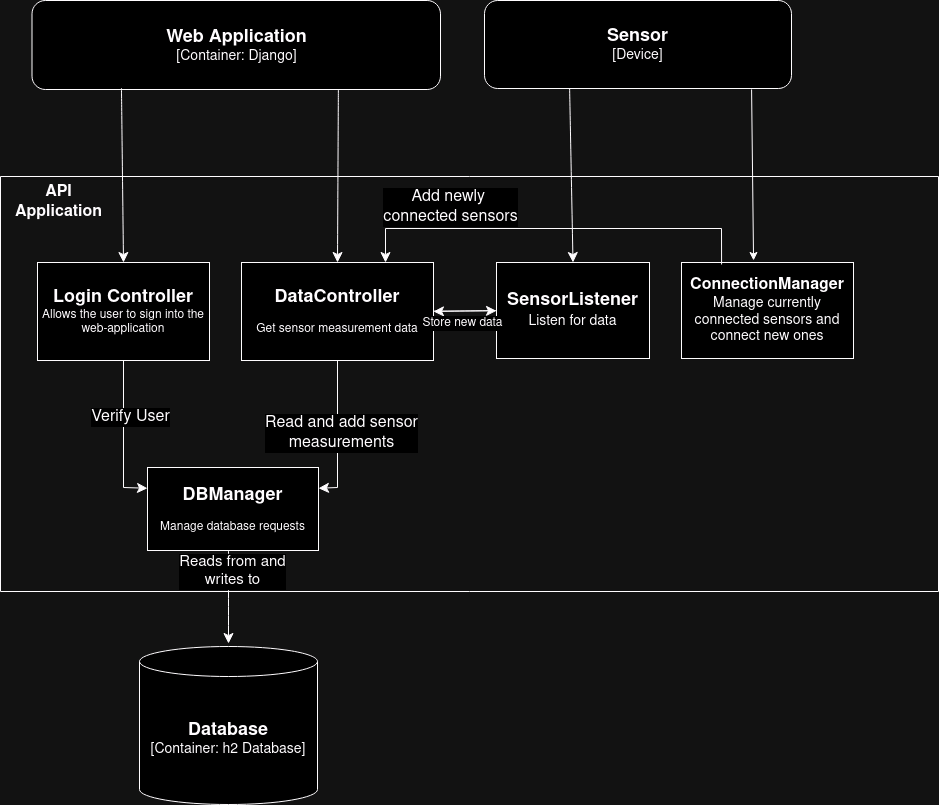

The diagram above was exported from draw.io. Its source (the exported page's mxGraphModel, read from the mxfile embedded in the PNG):
<mxGraphModel dx="1765" dy="1218" grid="0" gridSize="10" guides="1" tooltips="1" connect="1" arrows="1" fold="1" page="0" pageScale="1" pageWidth="850" pageHeight="1100" math="0" shadow="0">
  <root>
    <mxCell id="0" />
    <mxCell id="1" parent="0" />
    <mxCell id="GL0maH6RaG-xszew6kpp-36" value="" style="endArrow=classic;html=1;rounded=0;fontSize=12;startSize=8;endSize=8;curved=1;entryX=0.5;entryY=0;entryDx=0;entryDy=0;" parent="1" target="GL0maH6RaG-xszew6kpp-35" edge="1">
      <mxGeometry width="50" height="50" relative="1" as="geometry">
        <mxPoint x="216" y="-172" as="sourcePoint" />
        <mxPoint x="297" y="-137" as="targetPoint" />
      </mxGeometry>
    </mxCell>
    <mxCell id="GL0maH6RaG-xszew6kpp-1" value="&lt;div&gt;&lt;font size=&quot;1&quot;&gt;&lt;b style=&quot;font-size: 18px;&quot;&gt;Web Application&lt;/b&gt;&lt;br&gt;&lt;/font&gt;&lt;/div&gt;&lt;div style=&quot;font-size: 14px;&quot;&gt;&lt;font style=&quot;font-size: 14px;&quot;&gt;[Container: Django]&lt;br&gt;&lt;/font&gt;&lt;/div&gt;" style="rounded=1;whiteSpace=wrap;html=1;" parent="1" vertex="1">
      <mxGeometry x="-321.5" y="-254" width="408.5" height="89" as="geometry" />
    </mxCell>
    <mxCell id="GL0maH6RaG-xszew6kpp-2" value="" style="endArrow=classic;html=1;rounded=0;fontSize=12;startSize=8;endSize=8;curved=1;exitX=0.219;exitY=0.984;exitDx=0;exitDy=0;entryX=0.5;entryY=0;entryDx=0;entryDy=0;exitPerimeter=0;" parent="1" source="GL0maH6RaG-xszew6kpp-1" target="GL0maH6RaG-xszew6kpp-4" edge="1">
      <mxGeometry width="50" height="50" relative="1" as="geometry">
        <mxPoint x="-117" y="13" as="sourcePoint" />
        <mxPoint x="-144" y="-92" as="targetPoint" />
      </mxGeometry>
    </mxCell>
    <mxCell id="GL0maH6RaG-xszew6kpp-3" value="" style="swimlane;startSize=0;" parent="1" vertex="1">
      <mxGeometry x="-353" y="-78" width="938" height="415" as="geometry" />
    </mxCell>
    <mxCell id="GL0maH6RaG-xszew6kpp-4" value="&lt;div style=&quot;font-size: 18px;&quot;&gt;&lt;b&gt;Login Controller&lt;/b&gt;&lt;/div&gt;&lt;div style=&quot;&quot;&gt;Allows the user to sign into the web-application&lt;br&gt;&lt;/div&gt;" style="rounded=0;whiteSpace=wrap;html=1;" parent="GL0maH6RaG-xszew6kpp-3" vertex="1">
      <mxGeometry x="37" y="86" width="172" height="98" as="geometry" />
    </mxCell>
    <mxCell id="GL0maH6RaG-xszew6kpp-10" value="&lt;b&gt;API Application&lt;/b&gt;" style="text;html=1;align=center;verticalAlign=middle;whiteSpace=wrap;rounded=0;fontSize=16;" parent="GL0maH6RaG-xszew6kpp-3" vertex="1">
      <mxGeometry y="4" width="117" height="43" as="geometry" />
    </mxCell>
    <mxCell id="GL0maH6RaG-xszew6kpp-39" value="" style="edgeStyle=none;curved=1;rounded=0;orthogonalLoop=1;jettySize=auto;html=1;fontSize=12;startSize=8;endSize=8;" parent="GL0maH6RaG-xszew6kpp-3" source="GL0maH6RaG-xszew6kpp-13" target="GL0maH6RaG-xszew6kpp-35" edge="1">
      <mxGeometry relative="1" as="geometry" />
    </mxCell>
    <mxCell id="GL0maH6RaG-xszew6kpp-13" value="&lt;div&gt;&lt;font style=&quot;font-size: 18px;&quot;&gt;&lt;b&gt;DataController&lt;/b&gt;&lt;/font&gt;&lt;/div&gt;&lt;br&gt;Get sensor measurement data" style="rounded=0;whiteSpace=wrap;html=1;" parent="GL0maH6RaG-xszew6kpp-3" vertex="1">
      <mxGeometry x="241" y="86" width="192" height="98" as="geometry" />
    </mxCell>
    <mxCell id="GL0maH6RaG-xszew6kpp-15" value="&lt;div&gt;&lt;b style=&quot;font-size: 18px;&quot;&gt;DBManager&lt;/b&gt;&lt;/div&gt;&lt;br&gt;Manage database requests" style="rounded=0;whiteSpace=wrap;html=1;" parent="GL0maH6RaG-xszew6kpp-3" vertex="1">
      <mxGeometry x="147" y="291" width="171" height="83" as="geometry" />
    </mxCell>
    <mxCell id="GL0maH6RaG-xszew6kpp-8" value="" style="endArrow=classic;html=1;rounded=0;fontSize=12;startSize=8;endSize=8;curved=0;exitX=0.5;exitY=1;exitDx=0;exitDy=0;entryX=0;entryY=0.25;entryDx=0;entryDy=0;" parent="GL0maH6RaG-xszew6kpp-3" source="GL0maH6RaG-xszew6kpp-4" target="GL0maH6RaG-xszew6kpp-15" edge="1">
      <mxGeometry width="50" height="50" relative="1" as="geometry">
        <mxPoint x="135" y="309" as="sourcePoint" />
        <mxPoint x="123" y="279" as="targetPoint" />
        <Array as="points">
          <mxPoint x="123" y="311" />
        </Array>
      </mxGeometry>
    </mxCell>
    <mxCell id="GL0maH6RaG-xszew6kpp-9" value="&lt;font style=&quot;font-size: 16px;&quot;&gt;Verify User&lt;/font&gt;" style="edgeLabel;html=1;align=center;verticalAlign=middle;resizable=0;points=[];fontSize=12;" parent="GL0maH6RaG-xszew6kpp-8" vertex="1" connectable="0">
      <mxGeometry x="-0.4001" y="2" relative="1" as="geometry">
        <mxPoint x="4" y="11" as="offset" />
      </mxGeometry>
    </mxCell>
    <mxCell id="GL0maH6RaG-xszew6kpp-26" value="" style="endArrow=classic;html=1;rounded=0;fontSize=12;startSize=8;endSize=8;curved=0;exitX=0.5;exitY=1;exitDx=0;exitDy=0;entryX=1;entryY=0.25;entryDx=0;entryDy=0;" parent="GL0maH6RaG-xszew6kpp-3" source="GL0maH6RaG-xszew6kpp-13" target="GL0maH6RaG-xszew6kpp-15" edge="1">
      <mxGeometry width="50" height="50" relative="1" as="geometry">
        <mxPoint x="479" y="531" as="sourcePoint" />
        <mxPoint x="529" y="481" as="targetPoint" />
        <Array as="points">
          <mxPoint x="337" y="311" />
        </Array>
      </mxGeometry>
    </mxCell>
    <mxCell id="GL0maH6RaG-xszew6kpp-29" value="&lt;div style=&quot;font-size: 16px;&quot;&gt;&lt;font style=&quot;font-size: 16px;&quot;&gt;Read and add sensor&lt;/font&gt;&lt;/div&gt;&lt;div style=&quot;font-size: 16px;&quot;&gt;&lt;font style=&quot;font-size: 16px;&quot;&gt;measurements&lt;/font&gt;&lt;/div&gt;" style="edgeLabel;html=1;align=center;verticalAlign=middle;resizable=0;points=[];fontSize=12;" parent="GL0maH6RaG-xszew6kpp-26" vertex="1" connectable="0">
      <mxGeometry x="-0.011" y="3" relative="1" as="geometry">
        <mxPoint as="offset" />
      </mxGeometry>
    </mxCell>
    <mxCell id="GL0maH6RaG-xszew6kpp-31" value="&lt;div&gt;&lt;b&gt;&lt;font style=&quot;font-size: 16px;&quot;&gt;ConnectionManager&lt;/font&gt;&lt;br&gt;&lt;/b&gt;&lt;/div&gt;&lt;div style=&quot;font-size: 14px;&quot;&gt;Manage currently connected sensors and connect new ones&lt;b&gt;&lt;br&gt;&lt;/b&gt;&lt;/div&gt;" style="rounded=0;whiteSpace=wrap;html=1;" parent="GL0maH6RaG-xszew6kpp-3" vertex="1">
      <mxGeometry x="681" y="86" width="172" height="96" as="geometry" />
    </mxCell>
    <mxCell id="GL0maH6RaG-xszew6kpp-33" value="" style="endArrow=classic;html=1;rounded=0;fontSize=12;startSize=8;endSize=8;curved=0;exitX=0.233;exitY=0.021;exitDx=0;exitDy=0;entryX=0.75;entryY=0;entryDx=0;entryDy=0;exitPerimeter=0;" parent="GL0maH6RaG-xszew6kpp-3" source="GL0maH6RaG-xszew6kpp-31" target="GL0maH6RaG-xszew6kpp-13" edge="1">
      <mxGeometry width="50" height="50" relative="1" as="geometry">
        <mxPoint x="706" y="73" as="sourcePoint" />
        <mxPoint x="756" y="23" as="targetPoint" />
        <Array as="points">
          <mxPoint x="721" y="52" />
          <mxPoint x="385" y="52" />
        </Array>
      </mxGeometry>
    </mxCell>
    <mxCell id="GL0maH6RaG-xszew6kpp-34" value="&lt;div&gt;&lt;font style=&quot;font-size: 16px;&quot;&gt;Add newly&amp;nbsp;&lt;/font&gt;&lt;/div&gt;&lt;div&gt;&lt;font style=&quot;font-size: 16px;&quot;&gt;connected sensors&lt;/font&gt;&lt;/div&gt;" style="edgeLabel;html=1;align=center;verticalAlign=middle;resizable=0;points=[];fontSize=12;" parent="GL0maH6RaG-xszew6kpp-33" vertex="1" connectable="0">
      <mxGeometry x="-0.0391" y="3" relative="1" as="geometry">
        <mxPoint x="-113" y="-25" as="offset" />
      </mxGeometry>
    </mxCell>
    <mxCell id="GL0maH6RaG-xszew6kpp-35" value="&lt;div&gt;&lt;b&gt;&lt;font style=&quot;font-size: 18px;&quot;&gt;SensorListener&lt;/font&gt;&lt;/b&gt;&lt;/div&gt;&lt;div style=&quot;font-size: 14px;&quot;&gt;&lt;font style=&quot;font-size: 14px;&quot;&gt;Listen for data&lt;b&gt;&lt;font style=&quot;font-size: 16px;&quot;&gt;&lt;br&gt;&lt;/font&gt;&lt;/b&gt;&lt;/font&gt;&lt;/div&gt;" style="rounded=0;whiteSpace=wrap;html=1;" parent="GL0maH6RaG-xszew6kpp-3" vertex="1">
      <mxGeometry x="496" y="86" width="153" height="96" as="geometry" />
    </mxCell>
    <mxCell id="GL0maH6RaG-xszew6kpp-37" value="" style="endArrow=classic;html=1;rounded=0;fontSize=12;startSize=8;endSize=8;curved=1;entryX=1;entryY=0.5;entryDx=0;entryDy=0;exitX=0;exitY=0.5;exitDx=0;exitDy=0;" parent="GL0maH6RaG-xszew6kpp-3" source="GL0maH6RaG-xszew6kpp-35" target="GL0maH6RaG-xszew6kpp-13" edge="1">
      <mxGeometry width="50" height="50" relative="1" as="geometry">
        <mxPoint x="542" y="305" as="sourcePoint" />
        <mxPoint x="592" y="255" as="targetPoint" />
      </mxGeometry>
    </mxCell>
    <mxCell id="GL0maH6RaG-xszew6kpp-38" value="Store new data" style="edgeLabel;html=1;align=center;verticalAlign=middle;resizable=0;points=[];fontSize=12;" parent="GL0maH6RaG-xszew6kpp-37" vertex="1" connectable="0">
      <mxGeometry x="0.2165" relative="1" as="geometry">
        <mxPoint x="4" y="12" as="offset" />
      </mxGeometry>
    </mxCell>
    <mxCell id="GL0maH6RaG-xszew6kpp-6" value="&lt;div style=&quot;font-size: 17px;&quot;&gt;&lt;font style=&quot;font-size: 18px;&quot;&gt;&lt;b&gt;Database&lt;/b&gt;&lt;/font&gt;&lt;/div&gt;&lt;div style=&quot;font-size: 14px;&quot;&gt;&lt;font style=&quot;font-size: 14px;&quot;&gt;[Container: h2 Database]&lt;br&gt;&lt;/font&gt;&lt;/div&gt;" style="shape=cylinder3;whiteSpace=wrap;html=1;boundedLbl=1;backgroundOutline=1;size=15;" parent="1" vertex="1">
      <mxGeometry x="-214" y="392" width="178" height="158" as="geometry" />
    </mxCell>
    <mxCell id="GL0maH6RaG-xszew6kpp-20" value="" style="endArrow=classic;html=1;rounded=0;fontSize=12;startSize=8;endSize=8;curved=1;exitX=0.5;exitY=1;exitDx=0;exitDy=0;" parent="1" edge="1">
      <mxGeometry width="50" height="50" relative="1" as="geometry">
        <mxPoint x="-125" y="296" as="sourcePoint" />
        <mxPoint x="-125" y="389" as="targetPoint" />
      </mxGeometry>
    </mxCell>
    <mxCell id="GL0maH6RaG-xszew6kpp-21" value="&lt;div style=&quot;font-size: 15px;&quot;&gt;&lt;font style=&quot;font-size: 15px;&quot;&gt;Reads from and&lt;/font&gt;&lt;/div&gt;&lt;div style=&quot;font-size: 15px;&quot;&gt;&lt;font style=&quot;font-size: 15px;&quot;&gt;writes to&lt;br&gt;&lt;/font&gt;&lt;/div&gt;" style="edgeLabel;html=1;align=center;verticalAlign=middle;resizable=0;points=[];fontSize=12;" parent="GL0maH6RaG-xszew6kpp-20" vertex="1" connectable="0">
      <mxGeometry x="-0.4001" y="2" relative="1" as="geometry">
        <mxPoint x="1" y="-7" as="offset" />
      </mxGeometry>
    </mxCell>
    <mxCell id="GL0maH6RaG-xszew6kpp-24" value="" style="endArrow=classic;html=1;rounded=0;fontSize=12;startSize=8;endSize=8;curved=1;exitX=0.75;exitY=1;exitDx=0;exitDy=0;entryX=0.5;entryY=0;entryDx=0;entryDy=0;" parent="1" source="GL0maH6RaG-xszew6kpp-1" target="GL0maH6RaG-xszew6kpp-13" edge="1">
      <mxGeometry width="50" height="50" relative="1" as="geometry">
        <mxPoint x="-15" y="-90" as="sourcePoint" />
        <mxPoint x="35" y="-140" as="targetPoint" />
      </mxGeometry>
    </mxCell>
    <mxCell id="GL0maH6RaG-xszew6kpp-30" value="&lt;div&gt;&lt;font style=&quot;font-size: 18px;&quot;&gt;&lt;b&gt;Sensor&lt;/b&gt;&lt;br&gt;&lt;/font&gt;&lt;/div&gt;&lt;div style=&quot;font-size: 14px;&quot;&gt;&lt;font style=&quot;font-size: 14px;&quot;&gt;[Device]&lt;br&gt;&lt;/font&gt;&lt;/div&gt;" style="rounded=1;whiteSpace=wrap;html=1;" parent="1" vertex="1">
      <mxGeometry x="131" y="-254" width="307" height="88" as="geometry" />
    </mxCell>
    <mxCell id="0GstFBssNXp5n_zM8jGq-1" value="" style="endArrow=classic;html=1;rounded=0;exitX=0.87;exitY=1.011;exitDx=0;exitDy=0;exitPerimeter=0;entryX=0.419;entryY=-0.021;entryDx=0;entryDy=0;entryPerimeter=0;" edge="1" parent="1" source="GL0maH6RaG-xszew6kpp-30" target="GL0maH6RaG-xszew6kpp-31">
      <mxGeometry width="50" height="50" relative="1" as="geometry">
        <mxPoint x="472" y="-165" as="sourcePoint" />
        <mxPoint x="522" y="-215" as="targetPoint" />
      </mxGeometry>
    </mxCell>
  </root>
</mxGraphModel>